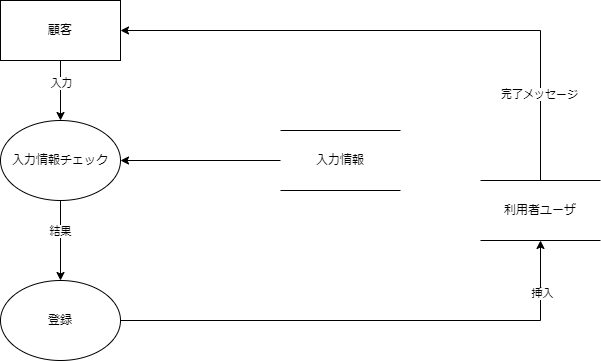

The diagram above was exported from draw.io. Its source (the exported page's mxGraphModel, read from the mxfile embedded in the PNG):
<mxGraphModel dx="1038" dy="579" grid="1" gridSize="10" guides="1" tooltips="1" connect="1" arrows="1" fold="1" page="1" pageScale="1" pageWidth="827" pageHeight="1169" math="0" shadow="0">
  <root>
    <mxCell id="0" />
    <mxCell id="1" parent="0" />
    <mxCell id="m3h_X82Cm9SxhgXqNzY0-10" style="edgeStyle=orthogonalEdgeStyle;rounded=0;orthogonalLoop=1;jettySize=auto;html=1;exitX=0.5;exitY=1;exitDx=0;exitDy=0;entryX=0.5;entryY=0;entryDx=0;entryDy=0;" parent="1" source="m3h_X82Cm9SxhgXqNzY0-1" target="m3h_X82Cm9SxhgXqNzY0-2" edge="1">
      <mxGeometry relative="1" as="geometry" />
    </mxCell>
    <mxCell id="m3h_X82Cm9SxhgXqNzY0-15" value="入力" style="edgeLabel;html=1;align=center;verticalAlign=middle;resizable=0;points=[];" parent="m3h_X82Cm9SxhgXqNzY0-10" vertex="1" connectable="0">
      <mxGeometry x="-0.254" relative="1" as="geometry">
        <mxPoint as="offset" />
      </mxGeometry>
    </mxCell>
    <mxCell id="m3h_X82Cm9SxhgXqNzY0-14" style="edgeStyle=orthogonalEdgeStyle;rounded=0;orthogonalLoop=1;jettySize=auto;html=1;exitX=0.5;exitY=0;exitDx=0;exitDy=0;entryX=1;entryY=0.5;entryDx=0;entryDy=0;" parent="1" source="zePy1CebrOYoJUn6ftwR-2" target="m3h_X82Cm9SxhgXqNzY0-1" edge="1">
      <mxGeometry relative="1" as="geometry">
        <mxPoint x="660" y="290" as="sourcePoint" />
      </mxGeometry>
    </mxCell>
    <mxCell id="zePy1CebrOYoJUn6ftwR-3" value="完了メッセージ" style="edgeLabel;html=1;align=center;verticalAlign=middle;resizable=0;points=[];" parent="m3h_X82Cm9SxhgXqNzY0-14" vertex="1" connectable="0">
      <mxGeometry x="-0.6933" y="2" relative="1" as="geometry">
        <mxPoint as="offset" />
      </mxGeometry>
    </mxCell>
    <mxCell id="m3h_X82Cm9SxhgXqNzY0-1" value="顧客" style="rounded=0;whiteSpace=wrap;html=1;" parent="1" vertex="1">
      <mxGeometry x="120" y="80" width="120" height="60" as="geometry" />
    </mxCell>
    <mxCell id="m3h_X82Cm9SxhgXqNzY0-11" style="edgeStyle=orthogonalEdgeStyle;rounded=0;orthogonalLoop=1;jettySize=auto;html=1;exitX=0.5;exitY=1;exitDx=0;exitDy=0;entryX=0.5;entryY=0;entryDx=0;entryDy=0;" parent="1" source="m3h_X82Cm9SxhgXqNzY0-2" target="m3h_X82Cm9SxhgXqNzY0-3" edge="1">
      <mxGeometry relative="1" as="geometry" />
    </mxCell>
    <mxCell id="m3h_X82Cm9SxhgXqNzY0-20" value="結果" style="edgeLabel;html=1;align=center;verticalAlign=middle;resizable=0;points=[];" parent="m3h_X82Cm9SxhgXqNzY0-11" vertex="1" connectable="0">
      <mxGeometry x="-0.2509" y="-1" relative="1" as="geometry">
        <mxPoint as="offset" />
      </mxGeometry>
    </mxCell>
    <mxCell id="m3h_X82Cm9SxhgXqNzY0-2" value="入力情報チェック" style="ellipse;whiteSpace=wrap;html=1;" parent="1" vertex="1">
      <mxGeometry x="120" y="200" width="120" height="80" as="geometry" />
    </mxCell>
    <mxCell id="m3h_X82Cm9SxhgXqNzY0-13" style="edgeStyle=orthogonalEdgeStyle;rounded=0;orthogonalLoop=1;jettySize=auto;html=1;exitX=1;exitY=0.5;exitDx=0;exitDy=0;" parent="1" source="m3h_X82Cm9SxhgXqNzY0-3" edge="1">
      <mxGeometry relative="1" as="geometry">
        <mxPoint x="660" y="320" as="targetPoint" />
      </mxGeometry>
    </mxCell>
    <mxCell id="m3h_X82Cm9SxhgXqNzY0-21" value="挿入" style="edgeLabel;html=1;align=center;verticalAlign=middle;resizable=0;points=[];" parent="m3h_X82Cm9SxhgXqNzY0-13" vertex="1" connectable="0">
      <mxGeometry x="0.7903" y="-1" relative="1" as="geometry">
        <mxPoint as="offset" />
      </mxGeometry>
    </mxCell>
    <mxCell id="m3h_X82Cm9SxhgXqNzY0-3" value="登録" style="ellipse;whiteSpace=wrap;html=1;" parent="1" vertex="1">
      <mxGeometry x="120" y="360" width="120" height="80" as="geometry" />
    </mxCell>
    <mxCell id="UIyUcTq-0Ki7z7mU4eZJ-1" style="edgeStyle=orthogonalEdgeStyle;rounded=0;orthogonalLoop=1;jettySize=auto;html=1;exitX=0;exitY=0.5;exitDx=0;exitDy=0;entryX=1;entryY=0.5;entryDx=0;entryDy=0;fontSize=12;" edge="1" parent="1" source="zePy1CebrOYoJUn6ftwR-1" target="m3h_X82Cm9SxhgXqNzY0-2">
      <mxGeometry relative="1" as="geometry" />
    </mxCell>
    <mxCell id="zePy1CebrOYoJUn6ftwR-1" value="入力情報" style="shape=partialRectangle;whiteSpace=wrap;html=1;left=0;right=0;fillColor=none;" parent="1" vertex="1">
      <mxGeometry x="400" y="210" width="120" height="60" as="geometry" />
    </mxCell>
    <mxCell id="zePy1CebrOYoJUn6ftwR-2" value="利用者ユーザ" style="shape=partialRectangle;whiteSpace=wrap;html=1;left=0;right=0;fillColor=none;" parent="1" vertex="1">
      <mxGeometry x="600" y="260" width="120" height="60" as="geometry" />
    </mxCell>
  </root>
</mxGraphModel>